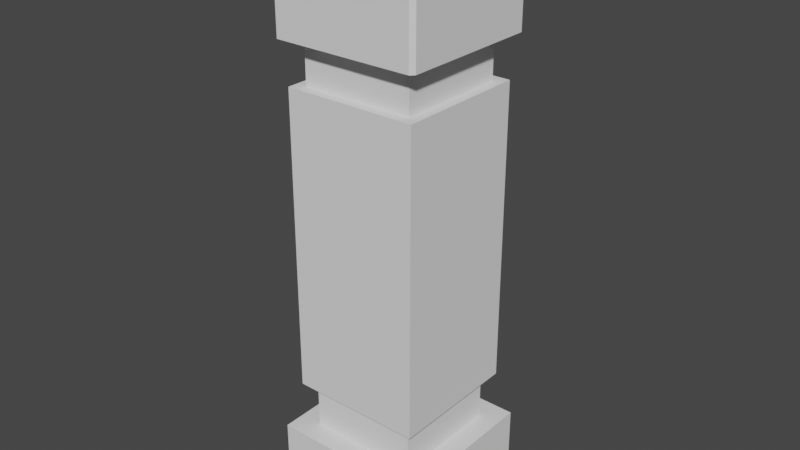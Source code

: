 # Source: Button.blend  (saved by Blender 2.93.21; exported with 4.5.12 LTS)
import bpy
from mathutils import Matrix  # noqa: F401  (used for matrix-valued properties, if any)

bpy.ops.wm.read_factory_settings(use_empty=True)
scene = bpy.context.scene
scene.name = 'Scene'

# ---- collections
col_collection = bpy.data.collections.new('Collection'); scene.collection.children.link(col_collection)

# ---- world
world_world = bpy.data.worlds.new('World'); scene.world = world_world
world_world.use_nodes = True; world_world.node_tree.nodes.clear()
_N = world_world.node_tree.nodes; _L = world_world.node_tree.links
n0 = _N.new('ShaderNodeOutputWorld'); n0.name = 'World Output'; n0.location = (300, 300)
n1 = _N.new('ShaderNodeBackground'); n1.name = 'Background'; n1.location = (10, 300)
n1.inputs[0].default_value = (0.05088, 0.05088, 0.05088, 1.0)
_L.new(n1.outputs[0], n0.inputs[0])
n0.is_active_output = True
world_world.color = (0.05088, 0.05088, 0.05088)
world_world.use_sun_shadow = False
world_world.sun_shadow_jitter_overblur = 0.0

# ---- meshes
me_cube_001 = bpy.data.meshes.new('Cube.001')
me_cube_001.from_pydata([(-1.0, -1.0, -1.0), (-1.0, -1.0, 1.0), (-1.0, 1.0, -1.0), (-1.0, 1.0, 1.0), (1.0, -1.0, -1.0), (1.0, -1.0, 1.0), (1.0, 1.0, -1.0), (1.0, 1.0, 1.0), (-0.7146, -0.7146, 0.2636), (-0.6619, -0.662, 14.23), (-0.7146, 0.7146, 0.2636), (-0.6619, 0.662, 13.9), (0.7146, -0.7146, 0.2636), (0.6619, -0.662, 14.23), (0.7146, 0.7146, 0.2636), (0.6619, 0.662, 13.9), (-0.7146, -0.7146, 14.07), (-0.7146, 0.7146, 13.69), (0.7146, 0.7146, 13.69), (0.7146, -0.7146, 14.07), (-0.8921, -0.8921, 11.8), (-0.8921, -0.9407, 11.85), (-0.9407, -0.8921, 11.85), (-0.8921, -0.9407, 13.63), (-0.8921, -0.8921, 13.68), (-0.9407, -0.8921, 13.63), (-0.8921, 0.8921, 11.8), (-0.9407, 0.8921, 11.85), (-0.8921, 0.9407, 11.85), (-0.8921, 0.8921, 13.68), (-0.8921, 0.9407, 13.63), (-0.9407, 0.8921, 13.63), (0.8921, -0.8921, 11.8), (0.9407, -0.8921, 11.85), (0.8921, -0.9407, 11.85), (0.8921, -0.8921, 13.68), (0.8921, -0.9407, 13.63), (0.9407, -0.8921, 13.63), (0.8921, 0.8921, 11.8), (0.8921, 0.9407, 11.85), (0.9407, 0.8921, 11.85), (0.8921, 0.8921, 13.68), (0.9407, 0.8921, 13.63), (0.8921, 0.9407, 13.63), (-0.8488, -0.8488, 2.331), (-0.8488, -0.8488, 10.67), (-0.8488, 0.8488, 2.331), (-0.8488, 0.8488, 10.67), (0.8488, -0.8488, 2.331), (0.8488, -0.8488, 10.67), (0.8488, 0.8488, 2.331), (0.8488, 0.8488, 10.67)], [], [(0, 1, 3, 2), (2, 3, 7, 6), (6, 7, 5, 4), (4, 5, 1, 0), (2, 6, 4, 0), (7, 3, 1, 5), (8, 16, 17, 10), (10, 17, 18, 14), (14, 18, 19, 12), (12, 19, 16, 8), (10, 14, 12, 8), (15, 11, 9, 13), (9, 11, 17, 16), (11, 15, 18, 17), (15, 13, 19, 18), (13, 9, 16, 19), (34, 36, 23, 21), (40, 42, 37, 33), (41, 29, 24, 35), (22, 25, 31, 27), (28, 30, 43, 39), (20, 21, 22), (23, 24, 25), (26, 27, 28), (29, 30, 31), (32, 33, 34), (35, 36, 37), (38, 39, 40), (41, 42, 43), (26, 20, 22, 27), (21, 23, 25, 22), (24, 29, 31, 25), (30, 28, 27, 31), (38, 26, 28, 39), (29, 41, 43, 30), (42, 40, 39, 43), (32, 38, 40, 33), (41, 35, 37, 42), (36, 34, 33, 37), (20, 32, 34, 21), (35, 24, 23, 36), (26, 38, 32, 20), (44, 45, 47, 46), (46, 47, 51, 50), (50, 51, 49, 48), (48, 49, 45, 44), (46, 50, 48, 44), (51, 47, 45, 49)])
_uv = me_cube_001.uv_layers.new(name='UVMap')
_uv.uv.foreach_set('vector', [0.375, 0.0, 0.625, 0.0, 0.625, 0.25, 0.375, 0.25, 0.375, 0.25, 0.625, 0.25, 0.625, 0.5, 0.375, 0.5, 0.375, 0.5, 0.625, 0.5, 0.625, 0.75, 0.375, 0.75, 0.375, 0.75, 0.625, 0.75, 0.625, 1.0, 0.375, 1.0, 0.125, 0.5, 0.375, 0.5, 0.375, 0.75, 0.125, 0.75, 0.625, 0.5, 0.875, 0.5, 0.875, 0.75, 0.625, 0.75, 0.375, 0.0, 0.625, 0.0, 0.625, 0.25, 0.375, 0.25, 0.375, 0.25, 0.625, 0.25, 0.625, 0.5, 0.375, 0.5, 0.375, 0.5, 0.625, 0.5, 0.625, 0.75, 0.375, 0.75, 0.375, 0.75, 0.625, 0.75, 0.625, 1.0, 0.375, 1.0, 0.125, 0.5, 0.375, 0.5, 0.375, 0.75, 0.125, 0.75, 0.6342, 0.5092, 0.8658, 0.5092, 0.8658, 0.7408, 0.6342, 0.7408, 0.8658, 0.7408, 0.8658, 0.5092, 0.875, 0.5, 0.875, 0.75, 0.8658, 0.5092, 0.6342, 0.5092, 0.625, 0.5, 0.875, 0.5, 0.6342, 0.5092, 0.6342, 0.7408, 0.625, 0.75, 0.625, 0.5, 0.6342, 0.7408, 0.8658, 0.7408, 0.875, 0.75, 0.625, 0.75, 0.3815, 0.7565, 0.6185, 0.7565, 0.6185, 0.9935, 0.3815, 0.9935, 0.3815, 0.5065, 0.6185, 0.5065, 0.6185, 0.7435, 0.3815, 0.7435, 0.6315, 0.5065, 0.8685, 0.5065, 0.8685, 0.7435, 0.6315, 0.7435, 0.3815, 0.006468, 0.6185, 0.006468, 0.6185, 0.2435, 0.3815, 0.2435, 0.3815, 0.2565, 0.6185, 0.2565, 0.6185, 0.4935, 0.3815, 0.4935, 0.1315, 0.7435, 0.1315, 0.75, 0.125, 0.7435, 0.6185, 0.9935, 0.625, 0.9935, 0.6185, 1.0, 0.1315, 0.5065, 0.125, 0.5065, 0.1315, 0.5, 0.625, 0.2565, 0.625, 0.2565, 0.6185, 0.25, 0.3685, 0.7435, 0.375, 0.7435, 0.3685, 0.75, 0.625, 0.7565, 0.625, 0.7565, 0.6185, 0.75, 0.3685, 0.5065, 0.3685, 0.5, 0.375, 0.5065, 0.625, 0.5065, 0.625, 0.5065, 0.6185, 0.5, 0.1315, 0.5065, 0.1315, 0.7435, 0.125, 0.7435, 0.125, 0.5065, 0.3815, 0.0, 0.6185, 0.0, 0.6185, 0.006468, 0.3815, 0.006468, 0.625, 0.006468, 0.625, 0.2435, 0.6185, 0.2435, 0.6185, 0.006468, 0.6185, 0.2565, 0.3815, 0.2565, 0.3815, 0.2435, 0.6185, 0.2435, 0.3685, 0.5065, 0.1315, 0.5065, 0.1315, 0.5, 0.3685, 0.5, 0.625, 0.2565, 0.625, 0.4935, 0.6185, 0.4935, 0.6185, 0.2565, 0.6185, 0.5065, 0.3815, 0.5065, 0.3815, 0.4935, 0.6185, 0.4935, 0.3685, 0.7435, 0.3685, 0.5065, 0.3815, 0.5065, 0.3815, 0.7435, 0.6315, 0.5065, 0.6315, 0.7435, 0.6185, 0.7435, 0.6185, 0.5065, 0.6185, 0.7565, 0.3815, 0.7565, 0.3815, 0.7435, 0.6185, 0.7435, 0.1315, 0.7435, 0.3685, 0.7435, 0.3685, 0.75, 0.1315, 0.75, 0.625, 0.7565, 0.625, 0.9935, 0.6185, 0.9935, 0.6185, 0.7565, 0.1315, 0.5065, 0.3685, 0.5065, 0.3685, 0.7435, 0.1315, 0.7435, 0.375, 0.0, 0.625, 0.0, 0.625, 0.25, 0.375, 0.25, 0.375, 0.25, 0.625, 0.25, 0.625, 0.5, 0.375, 0.5, 0.375, 0.5, 0.625, 0.5, 0.625, 0.75, 0.375, 0.75, 0.375, 0.75, 0.625, 0.75, 0.625, 1.0, 0.375, 1.0, 0.125, 0.5, 0.375, 0.5, 0.375, 0.75, 0.125, 0.75, 0.625, 0.5, 0.875, 0.5, 0.875, 0.75, 0.625, 0.75])
me_cube_001.use_remesh_fix_poles = True
me_cube_001.use_remesh_preserve_attributes = False
me_cube_001.update()
me_cylinder = bpy.data.meshes.new('Cylinder')
me_cylinder.from_pydata([(0.0, 1.0, -1.0), (0.0, 1.0, 1.0), (0.866, 0.5, -1.0), (0.866, 0.5, 1.0), (0.866, -0.5, -1.0), (0.866, -0.5, 1.0), (-8.742e-08, -1.0, -1.0), (-8.742e-08, -1.0, 1.0), (-0.866, -0.5, -1.0), (-0.866, -0.5, 1.0), (-0.866, 0.5, -1.0), (-0.866, 0.5, 1.0)], [], [(0, 1, 3, 2), (2, 3, 5, 4), (4, 5, 7, 6), (6, 7, 9, 8), (3, 1, 11, 9, 7, 5), (8, 9, 11, 10), (10, 11, 1, 0), (0, 2, 4, 6, 8, 10)])
_uv = me_cylinder.uv_layers.new(name='UVMap')
_uv.uv.foreach_set('vector', [1.0, 0.5, 1.0, 1.0, 0.8333, 1.0, 0.8333, 0.5, 0.8333, 0.5, 0.8333, 1.0, 0.6667, 1.0, 0.6667, 0.5, 0.6667, 0.5, 0.6667, 1.0, 0.5, 1.0, 0.5, 0.5, 0.5, 0.5, 0.5, 1.0, 0.3333, 1.0, 0.3333, 0.5, 0.4578, 0.37, 0.25, 0.49, 0.04215, 0.37, 0.04215, 0.13, 0.25, 0.01, 0.4578, 0.13, 0.3333, 0.5, 0.3333, 1.0, 0.1667, 1.0, 0.1667, 0.5, 0.1667, 0.5, 0.1667, 1.0, -8.941e-08, 1.0, -8.941e-08, 0.5, 0.75, 0.49, 0.9578, 0.37, 0.9578, 0.13, 0.75, 0.01, 0.5422, 0.13, 0.5422, 0.37])
me_cylinder.use_remesh_fix_poles = True
me_cylinder.use_remesh_preserve_attributes = False
me_cylinder.update()

# ---- objects
ob_base = bpy.data.objects.new('Base', me_cube_001)
ob_button = bpy.data.objects.new('Button', me_cylinder)

# ---- transforms, parenting, visibility, modifiers, constraints
ob_base.location = (0.0, 0.0, -1.249)
ob_base.scale = (0.3844, 0.3844, 0.1776)
ob_button.location = (0.0, 0.0, 1.308)
ob_button.scale = (0.1924, 0.1924, 0.08897)

# ---- collection membership
col_collection.objects.link(ob_base)
col_collection.objects.link(ob_button)

# ---- scene / render settings (as saved in the file)
scene.frame_start = 1; scene.frame_end = 250; scene.frame_set(175)
scene.render.engine = 'BLENDER_EEVEE_NEXT'
scene.cycles.use_denoising = False
scene.cycles.samples = 128
scene.cycles.sampling_pattern = 'TABULATED_SOBOL'
scene.cycles.use_adaptive_sampling = False
scene.cycles.use_light_tree = False
scene.view_settings.view_transform = 'Filmic'
bpy.context.view_layer.update()

# ---- added for rendering (the .blend has no active camera and no usable light): camera, sun
cam_auto = bpy.data.cameras.new('AutoCamera')
cam_auto.lens = 50.0
cam_auto.sensor_width = 36.0
cam_auto.clip_end = 1000.0
ob_auto_camera = bpy.data.objects.new('AutoCamera', cam_auto)
scene.collection.objects.link(ob_auto_camera)
ob_auto_camera.location = (2.79968, -3.35961, 2.22489)
ob_auto_camera.rotation_euler = (1.09748, -7.21219e-08, 0.694738)
scene.camera = ob_auto_camera
light_auto_sun = bpy.data.lights.new('AutoSun', 'SUN')
light_auto_sun.energy = 3.0
light_auto_sun.angle = 0.0523599
ob_auto_sun = bpy.data.objects.new('AutoSun', light_auto_sun)
scene.collection.objects.link(ob_auto_sun)
ob_auto_sun.rotation_euler = (0.872665, 0.174533, 0.523599)
bpy.context.view_layer.update()
